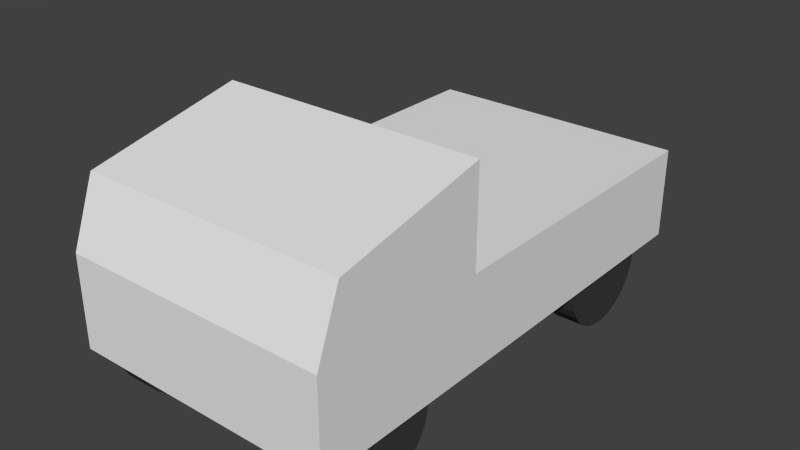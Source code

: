 # Source: ute.blend  (saved by Blender 2.66.1; exported with 4.5.12 LTS)
import bpy
from mathutils import Matrix  # noqa: F401  (used for matrix-valued properties, if any)

bpy.ops.wm.read_factory_settings(use_empty=True)
scene = bpy.context.scene
scene.name = 'Scene'

# ---- collections
col_collection_1 = bpy.data.collections.new('Collection 1'); scene.collection.children.link(col_collection_1)

# ---- materials (node trees are filled in below, after node groups)
mat_material = bpy.data.materials.new('Material')
mat_material.alpha_threshold = 0.0
mat_material.use_transparent_shadow = False
mat_material.roughness = 0.5
mat_material.line_color = (0.0, 0.0, 0.0, 1.0)
mat_wheel_nophysics = bpy.data.materials.new('Wheel NOPHYSICS')
mat_wheel_nophysics.alpha_threshold = 0.0
mat_wheel_nophysics.use_transparent_shadow = False
mat_wheel_nophysics.diffuse_color = (0.04696, 0.04696, 0.04696, 1.0)
mat_wheel_nophysics.roughness = 0.5
mat_wheel_nophysics.specular_intensity = 0.02294
mat_wheel_nophysics.line_color = (0.0, 0.0, 0.0, 1.0)

# ---- material node trees

# ---- world
world_world = bpy.data.worlds.new('World'); scene.world = world_world
world_world.color = (0.05088, 0.05088, 0.05088)
world_world.use_sun_shadow = False
world_world.sun_shadow_jitter_overblur = 0.0
world_world.cycles.sampling_method = 'MANUAL'
world_world.cycles.sample_map_resolution = 256

# ---- meshes
me_chassis = bpy.data.meshes.new('Chassis')
me_chassis.from_pydata([(1.377, 2.545, -0.9748), (1.377, -2.545, -0.9748), (-1.377, -2.545, -0.9748), (-1.377, 2.545, -0.9748), (1.377, 2.545, -0.03115), (1.377, -2.545, -0.03115), (-1.377, -2.545, -0.03115), (-1.377, 2.545, -0.03115), (1.377, -0.7048, -0.03115), (1.377, -0.7048, -0.9748), (-1.377, -0.7048, -0.03115), (-1.377, -0.7048, -0.9748), (-1.377, -0.7048, 0.9748), (1.377, -0.7048, 0.9748), (-1.377, -2.296, 0.6312), (1.377, -2.296, 0.6312)], [], [(8, 5, 1, 9), (5, 6, 2, 1), (10, 7, 3, 11), (7, 4, 0, 3), (9, 1, 2, 11), (10, 6, 14, 12), (4, 8, 9, 0), (6, 10, 11, 2), (0, 9, 11, 3), (7, 10, 8, 4), (12, 14, 15, 13), (8, 10, 12, 13), (6, 5, 15, 14), (5, 8, 13, 15)])
_uv = me_chassis.uv_layers.new(name='UVMap')
_uv.uv.foreach_set('vector', [0.4886, 0.6881, 0.3224, 0.6886, 0.3214, 0.3563, 0.4876, 0.3558, 0.1512, 0.6957, 0.1502, 0.3634, 0.4825, 0.3624, 0.4835, 0.6947, 0.7199, 0.7277, 0.5537, 0.7282, 0.5527, 0.3959, 0.7188, 0.3954, 0.3333, 0.3344, 0.6656, 0.3333, 0.6667, 0.6656, 0.3344, 0.6667, 0.3746, 0.7186, 0.2084, 0.7191, 0.2074, 0.3868, 0.3736, 0.3863, 0.7199, 0.7277, 0.886, 0.7272, 0.886, 0.7272, 0.7199, 0.7277, 0.6547, 0.6876, 0.4886, 0.6881, 0.4876, 0.3558, 0.6537, 0.3552, 0.886, 0.7272, 0.7199, 0.7277, 0.7188, 0.3954, 0.885, 0.3949, 0.5408, 0.7181, 0.3746, 0.7186, 0.3736, 0.3863, 0.5397, 0.3858, 0.4783, 0.3625, 0.6445, 0.362, 0.6455, 0.6943, 0.4793, 0.6948, 0.6445, 0.362, 0.8106, 0.3615, 0.8116, 0.6938, 0.6455, 0.6943, 0.6455, 0.6943, 0.6445, 0.362, 0.6445, 0.362, 0.6455, 0.6943, 0.1502, 0.3634, 0.1512, 0.6957, 0.1512, 0.6957, 0.1502, 0.3634, 0.3224, 0.6886, 0.4886, 0.6881, 0.4886, 0.6881, 0.3224, 0.6886])
me_chassis.materials.append(mat_material)
me_chassis.use_remesh_preserve_volume = False
me_chassis.use_remesh_preserve_attributes = False
me_chassis.use_mirror_vertex_groups = False
me_chassis.update()
me_wheel = bpy.data.meshes.new('Wheel')
me_wheel.from_pydata([(0.1487, -1.215e-08, 0.5686), (0.1487, -0.1109, 0.5577), (0.1487, -0.2176, 0.5253), (0.1487, -0.3159, 0.4728), (0.1487, -0.4021, 0.4021), (0.1487, -0.4728, 0.3159), (0.1487, -0.5253, 0.2176), (0.1487, -0.5577, 0.1109), (0.1487, -0.5686, 4.075e-07), (0.1487, -0.5577, -0.1109), (0.1487, -0.5253, -0.2176), (0.1487, -0.4728, -0.3159), (0.1487, -0.4021, -0.4021), (0.1487, -0.3159, -0.4728), (0.1487, -0.2176, -0.5253), (0.1487, -0.1109, -0.5577), (0.1487, 1.731e-07, -0.5686), (0.1487, 0.1109, -0.5577), (0.1487, 0.2176, -0.5253), (0.1487, 0.3159, -0.4728), (0.1487, 0.4021, -0.402), (0.1487, 0.4728, -0.3159), (0.1487, 0.5253, -0.2176), (0.1487, 0.5577, -0.1109), (0.1487, 0.5686, 9.136e-07), (0.1487, 0.5577, 0.1109), (0.1487, 0.5253, 0.2176), (0.1487, 0.4728, 0.3159), (0.1487, 0.4021, 0.4021), (0.1487, 0.3159, 0.4728), (0.1487, 0.2176, 0.5253), (0.1487, 0.1109, 0.5577), (-0.1487, -9.474e-07, 0.5686), (-0.1487, -0.1109, 0.5577), (-0.1487, -0.2176, 0.5253), (-0.1487, -0.3159, 0.4728), (-0.1487, -0.4021, 0.4021), (-0.1487, -0.4728, 0.3159), (-0.1487, -0.5253, 0.2176), (-0.1487, -0.5577, 0.1109), (-0.1487, -0.5686, -8.895e-07), (-0.1487, -0.5577, -0.1109), (-0.1487, -0.5253, -0.2176), (-0.1487, -0.4728, -0.3159), (-0.1487, -0.4021, -0.4021), (-0.1487, -0.3159, -0.4728), (-0.1487, -0.2176, -0.5253), (-0.1487, -0.1109, -0.5577), (-0.1487, -5.633e-07, -0.5686), (-0.1487, 0.1109, -0.5577), (-0.1487, 0.2176, -0.5253), (-0.1487, 0.3159, -0.4728), (-0.1487, 0.402, -0.4021), (-0.1487, 0.4728, -0.3159), (-0.1487, 0.5253, -0.2176), (-0.1487, 0.5577, -0.1109), (-0.1487, 0.5686, -1.947e-06), (-0.1487, 0.5577, 0.1109), (-0.1487, 0.5253, 0.2176), (-0.1487, 0.4728, 0.3159), (-0.1487, 0.4021, 0.402), (-0.1487, 0.3159, 0.4728), (-0.1487, 0.2176, 0.5253), (-0.1487, 0.1109, 0.5577), (0.1487, -1.215e-08, 3.646e-07), (-0.1487, -3.46e-08, 3.87e-07)], [], [(64, 0, 1), (65, 33, 32), (64, 1, 2), (65, 34, 33), (64, 2, 3), (65, 35, 34), (64, 3, 4), (65, 36, 35), (64, 4, 5), (65, 37, 36), (64, 5, 6), (65, 38, 37), (64, 6, 7), (65, 39, 38), (64, 7, 8), (65, 40, 39), (64, 8, 9), (65, 41, 40), (64, 9, 10), (65, 42, 41), (64, 10, 11), (65, 43, 42), (64, 11, 12), (65, 44, 43), (64, 12, 13), (65, 45, 44), (64, 13, 14), (65, 46, 45), (64, 14, 15), (65, 47, 46), (64, 15, 16), (65, 48, 47), (64, 16, 17), (65, 49, 48), (64, 17, 18), (65, 50, 49), (64, 18, 19), (65, 51, 50), (64, 19, 20), (65, 52, 51), (64, 20, 21), (65, 53, 52), (64, 21, 22), (65, 54, 53), (64, 22, 23), (65, 55, 54), (64, 23, 24), (65, 56, 55), (64, 24, 25), (65, 57, 56), (64, 25, 26), (65, 58, 57), (64, 26, 27), (65, 59, 58), (64, 27, 28), (65, 60, 59), (64, 28, 29), (65, 61, 60), (64, 29, 30), (65, 62, 61), (64, 30, 31), (65, 63, 62), (31, 0, 64), (65, 32, 63), (32, 0, 31), (32, 31, 63), (30, 62, 63), (30, 63, 31), (29, 61, 62), (29, 62, 30), (28, 60, 61), (28, 61, 29), (27, 59, 60), (27, 60, 28), (26, 58, 59), (26, 59, 27), (25, 57, 58), (25, 58, 26), (24, 56, 57), (24, 57, 25), (23, 55, 56), (23, 56, 24), (22, 54, 55), (22, 55, 23), (21, 53, 54), (21, 54, 22), (20, 52, 53), (20, 53, 21), (19, 51, 52), (19, 52, 20), (18, 50, 51), (18, 51, 19), (17, 49, 50), (17, 50, 18), (16, 48, 49), (16, 49, 17), (15, 47, 48), (15, 48, 16), (14, 46, 47), (14, 47, 15), (13, 45, 46), (13, 46, 14), (12, 44, 45), (12, 45, 13), (11, 43, 44), (11, 44, 12), (10, 42, 11), (42, 43, 11), (9, 41, 10), (41, 42, 10), (8, 40, 9), (40, 41, 9), (7, 39, 8), (39, 40, 8), (6, 38, 7), (38, 39, 7), (5, 37, 6), (37, 38, 6), (4, 36, 5), (36, 37, 5), (3, 35, 4), (35, 36, 4), (2, 34, 3), (34, 35, 3), (1, 33, 2), (33, 34, 2), (0, 32, 1), (32, 33, 1)])
_uv = me_wheel.uv_layers.new(name='UVMap')
_uv.uv.foreach_set('vector', [0.1942, 0.3442, 0.0791, 0.4387, 0.06288, 0.4144, 0.5543, 0.3496, 0.6672, 0.4423, 0.647, 0.4625, 0.1942, 0.3442, 0.06288, 0.4144, 0.05172, 0.3874, 0.5543, 0.3496, 0.6831, 0.4185, 0.6672, 0.4423, 0.1942, 0.3442, 0.05172, 0.3874, 0.04602, 0.3588, 0.5543, 0.3496, 0.6941, 0.392, 0.6831, 0.4185, 0.1942, 0.3442, 0.04602, 0.3588, 0.04602, 0.3296, 0.5543, 0.3496, 0.6997, 0.3639, 0.6941, 0.392, 0.1942, 0.3442, 0.04602, 0.3296, 0.05172, 0.301, 0.5543, 0.3496, 0.6997, 0.3353, 0.6997, 0.3639, 0.1942, 0.3442, 0.05172, 0.301, 0.06288, 0.2741, 0.5543, 0.3496, 0.6941, 0.3072, 0.6997, 0.3353, 0.1942, 0.3442, 0.06288, 0.2741, 0.0791, 0.2498, 0.5543, 0.3496, 0.6831, 0.2808, 0.6941, 0.3072, 0.1942, 0.3442, 0.0791, 0.2498, 0.09973, 0.2292, 0.5543, 0.3496, 0.6672, 0.257, 0.6831, 0.2808, 0.1942, 0.3442, 0.09973, 0.2292, 0.124, 0.213, 0.5543, 0.3496, 0.647, 0.2367, 0.6672, 0.257, 0.1942, 0.3442, 0.124, 0.213, 0.151, 0.2018, 0.5543, 0.3496, 0.6232, 0.2208, 0.647, 0.2367, 0.1942, 0.3442, 0.151, 0.2018, 0.1796, 0.1961, 0.5543, 0.3496, 0.5967, 0.2099, 0.6232, 0.2208, 0.1942, 0.3442, 0.1796, 0.1961, 0.2088, 0.1961, 0.5543, 0.3496, 0.5686, 0.2043, 0.5967, 0.2099, 0.1942, 0.3442, 0.2088, 0.1961, 0.2374, 0.2018, 0.5543, 0.3496, 0.54, 0.2043, 0.5686, 0.2043, 0.1942, 0.3442, 0.2374, 0.2018, 0.2643, 0.213, 0.5543, 0.3496, 0.5119, 0.2099, 0.54, 0.2043, 0.1942, 0.3442, 0.2643, 0.213, 0.2886, 0.2292, 0.5543, 0.3496, 0.4855, 0.2208, 0.5119, 0.2099, 0.1942, 0.3442, 0.2886, 0.2292, 0.3092, 0.2498, 0.5543, 0.3496, 0.4617, 0.2367, 0.4855, 0.2208, 0.1942, 0.3442, 0.3092, 0.2498, 0.3254, 0.2741, 0.5543, 0.3496, 0.4414, 0.257, 0.4617, 0.2367, 0.1942, 0.3442, 0.3254, 0.2741, 0.3366, 0.301, 0.5543, 0.3496, 0.4255, 0.2808, 0.4414, 0.257, 0.1942, 0.3442, 0.3366, 0.301, 0.3423, 0.3296, 0.5543, 0.3496, 0.4146, 0.3072, 0.4255, 0.2808, 0.1942, 0.3442, 0.3423, 0.3296, 0.3423, 0.3588, 0.5543, 0.3496, 0.409, 0.3353, 0.4146, 0.3072, 0.1942, 0.3442, 0.3423, 0.3588, 0.3366, 0.3874, 0.5543, 0.3496, 0.409, 0.3639, 0.409, 0.3353, 0.1942, 0.3442, 0.3366, 0.3874, 0.3254, 0.4144, 0.5543, 0.3496, 0.4146, 0.392, 0.409, 0.3639, 0.1942, 0.3442, 0.3254, 0.4144, 0.3092, 0.4387, 0.5543, 0.3496, 0.4255, 0.4185, 0.4146, 0.392, 0.1942, 0.3442, 0.3092, 0.4387, 0.2886, 0.4593, 0.5543, 0.3496, 0.4414, 0.4423, 0.4255, 0.4185, 0.1942, 0.3442, 0.2886, 0.4593, 0.2643, 0.4755, 0.5543, 0.3496, 0.4617, 0.4625, 0.4414, 0.4423, 0.1942, 0.3442, 0.2643, 0.4755, 0.2374, 0.4867, 0.5543, 0.3496, 0.4855, 0.4784, 0.4617, 0.4625, 0.1942, 0.3442, 0.2374, 0.4867, 0.2088, 0.4924, 0.5543, 0.3496, 0.5119, 0.4894, 0.4855, 0.4784, 0.1942, 0.3442, 0.2088, 0.4924, 0.1796, 0.4924, 0.5543, 0.3496, 0.54, 0.495, 0.5119, 0.4894, 0.1942, 0.3442, 0.1796, 0.4924, 0.151, 0.4867, 0.5543, 0.3496, 0.5686, 0.495, 0.54, 0.495, 0.1942, 0.3442, 0.151, 0.4867, 0.124, 0.4755, 0.5543, 0.3496, 0.5967, 0.4894, 0.5686, 0.495, 0.1942, 0.3442, 0.124, 0.4755, 0.09973, 0.4593, 0.5543, 0.3496, 0.6232, 0.4784, 0.5967, 0.4894, 0.09973, 0.4593, 0.0791, 0.4387, 0.1942, 0.3442, 0.5543, 0.3496, 0.647, 0.4625, 0.6232, 0.4784, 0.5734, 0.563, 0.5722, 0.9381, 0.5355, 0.938, 0.5734, 0.563, 0.5355, 0.938, 0.5366, 0.5629, 0.4994, 0.9379, 0.5006, 0.5628, 0.5366, 0.5629, 0.4994, 0.9379, 0.5366, 0.5629, 0.5355, 0.938, 0.4654, 0.9378, 0.4666, 0.5627, 0.5006, 0.5628, 0.4654, 0.9378, 0.5006, 0.5628, 0.4994, 0.9379, 0.4349, 0.9377, 0.436, 0.5626, 0.4666, 0.5627, 0.4349, 0.9377, 0.4666, 0.5627, 0.4654, 0.9378, 0.9666, 0.9261, 0.9398, 0.53, 0.9673, 0.5281, 0.4089, 0.9376, 0.436, 0.5626, 0.4349, 0.9377, 0.9343, 0.9282, 0.9075, 0.5322, 0.9398, 0.53, 0.9343, 0.9282, 0.9398, 0.53, 0.9666, 0.9261, 0.8984, 0.9307, 0.8717, 0.5346, 0.9075, 0.5322, 0.8984, 0.9307, 0.9075, 0.5322, 0.9343, 0.9282, 0.8604, 0.9332, 0.8336, 0.5372, 0.8717, 0.5346, 0.8604, 0.9332, 0.8717, 0.5346, 0.8984, 0.9307, 0.8215, 0.9359, 0.7948, 0.5398, 0.8336, 0.5372, 0.8215, 0.9359, 0.8336, 0.5372, 0.8604, 0.9332, 0.7835, 0.9384, 0.7567, 0.5424, 0.7948, 0.5398, 0.7835, 0.9384, 0.7948, 0.5398, 0.8215, 0.9359, 0.7476, 0.9409, 0.7208, 0.5448, 0.7567, 0.5424, 0.7476, 0.9409, 0.7567, 0.5424, 0.7835, 0.9384, 0.7153, 0.943, 0.6886, 0.547, 0.7208, 0.5448, 0.7153, 0.943, 0.7208, 0.5448, 0.7476, 0.9409, 0.7393, 0.1846, 0.7403, 0.5013, 0.7184, 0.5014, 0.6879, 0.9449, 0.6886, 0.547, 0.7153, 0.943, 0.7651, 0.1846, 0.7661, 0.5012, 0.7403, 0.5013, 0.7651, 0.1846, 0.7403, 0.5013, 0.7393, 0.1846, 0.7938, 0.1845, 0.7948, 0.5012, 0.7661, 0.5012, 0.7938, 0.1845, 0.7661, 0.5012, 0.7651, 0.1846, 0.8243, 0.1844, 0.8252, 0.5011, 0.7948, 0.5012, 0.8243, 0.1844, 0.7948, 0.5012, 0.7938, 0.1845, 0.8553, 0.1843, 0.8563, 0.501, 0.8252, 0.5011, 0.8553, 0.1843, 0.8252, 0.5011, 0.8243, 0.1844, 0.8858, 0.1842, 0.8867, 0.5009, 0.8563, 0.501, 0.8858, 0.1842, 0.8563, 0.501, 0.8553, 0.1843, 0.9144, 0.1841, 0.9154, 0.5008, 0.8867, 0.5009, 0.9144, 0.1841, 0.8867, 0.5009, 0.8858, 0.1842, 0.9402, 0.184, 0.9412, 0.5007, 0.9154, 0.5008, 0.9402, 0.184, 0.9154, 0.5008, 0.9144, 0.1841, 0.3484, 0.6619, 0.365, 0.9081, 0.3479, 0.9093, 0.2879, 0.8595, 0.2883, 0.6169, 0.3046, 0.8583, 0.05429, 0.6146, 0.05323, 0.9607, 0.02608, 0.6145, 0.05323, 0.9607, 0.02502, 0.9606, 0.02608, 0.6145, 0.08564, 0.6147, 0.08458, 0.9608, 0.05429, 0.6146, 0.08458, 0.9608, 0.05323, 0.9607, 0.05429, 0.6146, 0.1189, 0.6148, 0.1179, 0.9609, 0.08564, 0.6147, 0.1179, 0.9609, 0.08458, 0.9608, 0.08564, 0.6147, 0.1528, 0.6149, 0.1518, 0.961, 0.1189, 0.6148, 0.1518, 0.961, 0.1179, 0.9609, 0.1189, 0.6148, 0.1861, 0.615, 0.1851, 0.9611, 0.1528, 0.6149, 0.1851, 0.9611, 0.1518, 0.961, 0.1528, 0.6149, 0.2175, 0.6151, 0.2164, 0.9612, 0.1861, 0.615, 0.2164, 0.9612, 0.1851, 0.9611, 0.1861, 0.615, 0.2457, 0.6152, 0.2446, 0.9613, 0.2175, 0.6151, 0.2446, 0.9613, 0.2164, 0.9612, 0.2175, 0.6151, 0.6729, 0.9384, 0.674, 0.5633, 0.6989, 0.9385, 0.2686, 0.9614, 0.2446, 0.9613, 0.2457, 0.6152, 0.6423, 0.9384, 0.6434, 0.5632, 0.6729, 0.9384, 0.6434, 0.5632, 0.674, 0.5633, 0.6729, 0.9384, 0.6083, 0.9383, 0.6095, 0.5631, 0.6423, 0.9384, 0.6095, 0.5631, 0.6434, 0.5632, 0.6423, 0.9384, 0.5722, 0.9381, 0.5734, 0.563, 0.6083, 0.9383, 0.5734, 0.563, 0.6095, 0.5631, 0.6083, 0.9383])
me_wheel.materials.append(mat_wheel_nophysics)
me_wheel.use_remesh_preserve_volume = False
me_wheel.use_remesh_preserve_attributes = False
me_wheel.use_mirror_vertex_groups = False
me_wheel.update()

# ---- objects
ob_chassis = bpy.data.objects.new('Chassis', me_chassis)
ob_wheel_fl = bpy.data.objects.new('Wheel_FL', me_wheel)
ob_wheel_fr = bpy.data.objects.new('Wheel_FR', me_wheel)
ob_wheel_rl = bpy.data.objects.new('Wheel_RL', me_wheel)
ob_wheel_rr = bpy.data.objects.new('Wheel_RR', me_wheel)

# ---- transforms, parenting, visibility, modifiers, constraints
ob_chassis.location = (0.0, 0.0, 0.0)
ob_chassis.lineart.crease_threshold = 0.0
ob_wheel_fl.parent = ob_chassis
ob_wheel_fl.location = (1.166, -1.787, -1.017)
ob_wheel_fl.lineart.crease_threshold = 0.0
ob_wheel_fr.parent = ob_chassis
ob_wheel_fr.location = (-1.125, -1.787, -1.037)
ob_wheel_fr.lineart.crease_threshold = 0.0
ob_wheel_rl.parent = ob_chassis
ob_wheel_rl.location = (1.155, 1.583, -1.034)
ob_wheel_rl.lineart.crease_threshold = 0.0
ob_wheel_rr.parent = ob_chassis
ob_wheel_rr.location = (-1.125, 1.583, -1.045)
ob_wheel_rr.lineart.crease_threshold = 0.0

# ---- collection membership
col_collection_1.objects.link(ob_chassis)
col_collection_1.objects.link(ob_wheel_fl)
col_collection_1.objects.link(ob_wheel_fr)
col_collection_1.objects.link(ob_wheel_rl)
col_collection_1.objects.link(ob_wheel_rr)

# ---- scene / render settings (as saved in the file)
scene.frame_start = 1; scene.frame_end = 250; scene.frame_set(1)
scene.render.engine = 'BLENDER_EEVEE_NEXT'
scene.render.image_settings.color_mode = 'RGB'
scene.render.image_settings.compression = 90
scene.render.resolution_percentage = 50
scene.render.dither_intensity = 0.0
scene.render.bake_margin = 2
scene.render.bake_bias = 0.0
scene.cycles.use_denoising = False
scene.cycles.samples = 10
scene.cycles.sampling_pattern = 'TABULATED_SOBOL'
scene.cycles.light_sampling_threshold = 0.0
scene.cycles.use_adaptive_sampling = False
scene.cycles.use_light_tree = False
scene.cycles.blur_glossy = 0.0
scene.cycles.volume_bounces = 1
scene.cycles.pixel_filter_type = 'GAUSSIAN'
scene.cycles.sample_clamp_indirect = 0.0
scene.view_settings.view_transform = 'Standard'
bpy.context.view_layer.update()

# ---- added for rendering (the .blend has no active camera and no usable light): camera, sun
cam_auto = bpy.data.cameras.new('AutoCamera')
cam_auto.lens = 50.0
cam_auto.sensor_width = 36.0
cam_auto.clip_end = 1000.0
ob_auto_camera = bpy.data.objects.new('AutoCamera', cam_auto)
scene.collection.objects.link(ob_auto_camera)
ob_auto_camera.location = (5.86611, -7.03933, 4.37334)
ob_auto_camera.rotation_euler = (1.09748, -7.21219e-08, 0.694738)
scene.camera = ob_auto_camera
light_auto_sun = bpy.data.lights.new('AutoSun', 'SUN')
light_auto_sun.energy = 3.0
light_auto_sun.angle = 0.0523599
ob_auto_sun = bpy.data.objects.new('AutoSun', light_auto_sun)
scene.collection.objects.link(ob_auto_sun)
ob_auto_sun.rotation_euler = (0.872665, 0.174533, 0.523599)
bpy.context.view_layer.update()
